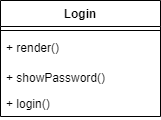

The diagram above was exported from draw.io. Its source (the exported page's mxGraphModel, read from the mxfile embedded in the PNG):
<mxGraphModel dx="4438" dy="5279" grid="1" gridSize="10" guides="1" tooltips="1" connect="1" arrows="1" fold="1" page="1" pageScale="1" pageWidth="3300" pageHeight="4681" math="0" shadow="0">
  <root>
    <mxCell id="0" />
    <mxCell id="1" parent="0" />
    <mxCell id="2" value="Login" style="swimlane;fontStyle=1;align=center;verticalAlign=top;childLayout=stackLayout;horizontal=1;startSize=26;horizontalStack=0;resizeParent=1;resizeParentMax=0;resizeLast=0;collapsible=1;marginBottom=0;" vertex="1" parent="1">
      <mxGeometry x="2152" y="-1456" width="160" height="116" as="geometry" />
    </mxCell>
    <mxCell id="3" value="" style="line;strokeWidth=1;fillColor=none;align=left;verticalAlign=middle;spacingTop=-1;spacingLeft=3;spacingRight=3;rotatable=0;labelPosition=right;points=[];portConstraint=eastwest;strokeColor=inherit;" vertex="1" parent="2">
      <mxGeometry y="26" width="160" height="8" as="geometry" />
    </mxCell>
    <mxCell id="4" value="+ render()" style="text;strokeColor=none;fillColor=none;align=left;verticalAlign=top;spacingLeft=4;spacingRight=4;overflow=hidden;rotatable=0;points=[[0,0.5],[1,0.5]];portConstraint=eastwest;" vertex="1" parent="2">
      <mxGeometry y="34" width="160" height="30" as="geometry" />
    </mxCell>
    <mxCell id="5" value="+ showPassword()" style="text;strokeColor=none;fillColor=none;align=left;verticalAlign=top;spacingLeft=4;spacingRight=4;overflow=hidden;rotatable=0;points=[[0,0.5],[1,0.5]];portConstraint=eastwest;" vertex="1" parent="2">
      <mxGeometry y="64" width="160" height="26" as="geometry" />
    </mxCell>
    <mxCell id="6" value="+ login()" style="text;strokeColor=none;fillColor=none;align=left;verticalAlign=top;spacingLeft=4;spacingRight=4;overflow=hidden;rotatable=0;points=[[0,0.5],[1,0.5]];portConstraint=eastwest;" vertex="1" parent="2">
      <mxGeometry y="90" width="160" height="26" as="geometry" />
    </mxCell>
  </root>
</mxGraphModel>